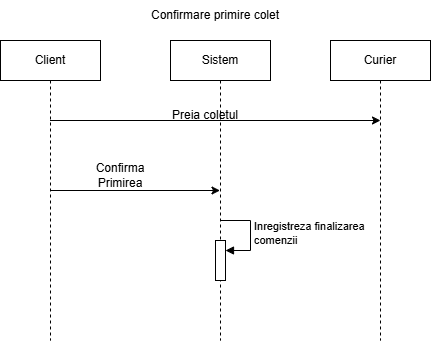

The diagram above was exported from draw.io. Its source (the exported page's mxGraphModel, read from the mxfile embedded in the PNG):
<mxGraphModel dx="1281" dy="535" grid="1" gridSize="10" guides="1" tooltips="1" connect="1" arrows="1" fold="1" page="1" pageScale="1" pageWidth="850" pageHeight="1100" math="0" shadow="0">
  <root>
    <mxCell id="0" />
    <mxCell id="1" parent="0" />
    <mxCell id="aM9ryv3xv72pqoxQDRHE-1" parent="1" style="shape=umlLifeline;perimeter=lifelinePerimeter;whiteSpace=wrap;html=1;container=0;dropTarget=0;collapsible=0;recursiveResize=0;outlineConnect=0;portConstraint=eastwest;newEdgeStyle={&quot;edgeStyle&quot;:&quot;elbowEdgeStyle&quot;,&quot;elbow&quot;:&quot;vertical&quot;,&quot;curved&quot;:0,&quot;rounded&quot;:0};" value="Client" vertex="1">
      <mxGeometry height="300" width="100" x="40" y="40" as="geometry" />
    </mxCell>
    <mxCell id="aM9ryv3xv72pqoxQDRHE-5" parent="1" style="shape=umlLifeline;perimeter=lifelinePerimeter;whiteSpace=wrap;html=1;container=0;dropTarget=0;collapsible=0;recursiveResize=0;outlineConnect=0;portConstraint=eastwest;newEdgeStyle={&quot;edgeStyle&quot;:&quot;elbowEdgeStyle&quot;,&quot;elbow&quot;:&quot;vertical&quot;,&quot;curved&quot;:0,&quot;rounded&quot;:0};" value="Sistem" vertex="1">
      <mxGeometry height="300" width="100" x="210" y="40" as="geometry" />
    </mxCell>
    <mxCell id="alne5-D2YJ4IhiF-UVS2-8" parent="aM9ryv3xv72pqoxQDRHE-5" style="html=1;points=[[0,0,0,0,5],[0,1,0,0,-5],[1,0,0,0,5],[1,1,0,0,-5]];perimeter=orthogonalPerimeter;outlineConnect=0;targetShapes=umlLifeline;portConstraint=eastwest;newEdgeStyle={&quot;curved&quot;:0,&quot;rounded&quot;:0};" value="" vertex="1">
      <mxGeometry height="40" width="10" x="45" y="200" as="geometry" />
    </mxCell>
    <mxCell id="alne5-D2YJ4IhiF-UVS2-9" edge="1" parent="aM9ryv3xv72pqoxQDRHE-5" style="html=1;align=left;spacingLeft=2;endArrow=block;rounded=0;edgeStyle=orthogonalEdgeStyle;curved=0;rounded=0;" target="alne5-D2YJ4IhiF-UVS2-8" value="Inregistreza finalizarea&amp;nbsp;&lt;div&gt;comenzii&lt;/div&gt;">
      <mxGeometry relative="1" as="geometry">
        <Array as="points">
          <mxPoint x="80" y="210" />
        </Array>
        <mxPoint x="50" y="180" as="sourcePoint" />
      </mxGeometry>
    </mxCell>
    <mxCell id="alne5-D2YJ4IhiF-UVS2-1" parent="1" style="text;html=1;whiteSpace=wrap;strokeColor=none;fillColor=none;align=center;verticalAlign=middle;rounded=0;" value="Confirmare primire colet" vertex="1">
      <mxGeometry height="30" width="170" x="170" as="geometry" />
    </mxCell>
    <mxCell id="alne5-D2YJ4IhiF-UVS2-2" parent="1" style="shape=umlLifeline;perimeter=lifelinePerimeter;whiteSpace=wrap;html=1;container=0;dropTarget=0;collapsible=0;recursiveResize=0;outlineConnect=0;portConstraint=eastwest;newEdgeStyle={&quot;edgeStyle&quot;:&quot;elbowEdgeStyle&quot;,&quot;elbow&quot;:&quot;vertical&quot;,&quot;curved&quot;:0,&quot;rounded&quot;:0};" value="Curier" vertex="1">
      <mxGeometry height="300" width="100" x="370" y="40" as="geometry" />
    </mxCell>
    <mxCell id="alne5-D2YJ4IhiF-UVS2-3" edge="1" parent="1" source="aM9ryv3xv72pqoxQDRHE-1" style="endArrow=classic;html=1;rounded=0;" value="">
      <mxGeometry height="50" relative="1" width="50" as="geometry">
        <mxPoint x="400" y="170" as="sourcePoint" />
        <mxPoint x="420" y="120" as="targetPoint" />
      </mxGeometry>
    </mxCell>
    <mxCell id="alne5-D2YJ4IhiF-UVS2-4" parent="1" style="text;html=1;whiteSpace=wrap;strokeColor=none;fillColor=none;align=center;verticalAlign=middle;rounded=0;" value="Preia coletul" vertex="1">
      <mxGeometry height="30" width="130" x="180" y="100" as="geometry" />
    </mxCell>
    <mxCell id="alne5-D2YJ4IhiF-UVS2-6" edge="1" parent="1" source="aM9ryv3xv72pqoxQDRHE-1" style="endArrow=classic;html=1;rounded=0;" target="aM9ryv3xv72pqoxQDRHE-5" value="">
      <mxGeometry height="50" relative="1" width="50" as="geometry">
        <mxPoint x="400" y="170" as="sourcePoint" />
        <mxPoint x="450" y="120" as="targetPoint" />
      </mxGeometry>
    </mxCell>
    <mxCell id="alne5-D2YJ4IhiF-UVS2-7" parent="1" style="text;html=1;whiteSpace=wrap;strokeColor=none;fillColor=none;align=center;verticalAlign=middle;rounded=0;" value="Confirma Primirea" vertex="1">
      <mxGeometry height="30" width="60" x="130" y="160" as="geometry" />
    </mxCell>
  </root>
</mxGraphModel>